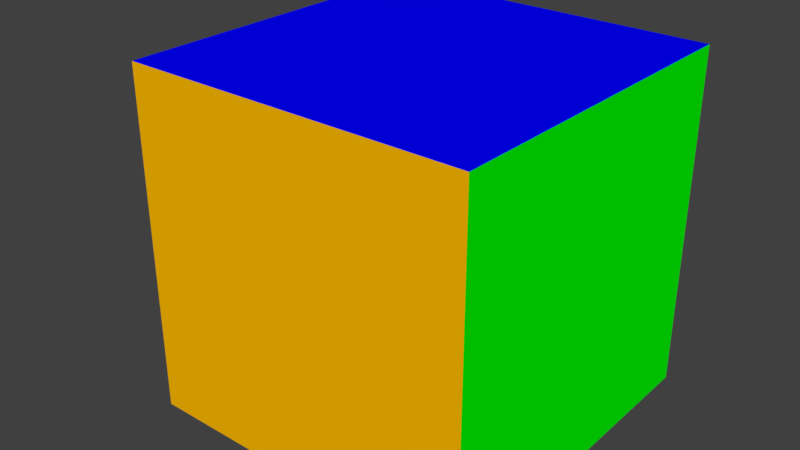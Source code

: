 # Source: box2-uv.lwo.blend  (saved by Blender 2.78.0; exported with 4.5.12 LTS)
import bpy
from mathutils import Matrix  # noqa: F401  (used for matrix-valued properties, if any)

bpy.ops.wm.read_factory_settings(use_empty=True)
scene = bpy.context.scene
scene.name = 'Scene'

# ---- collections
col_collection_1 = bpy.data.collections.new('Collection 1'); scene.collection.children.link(col_collection_1)

# ---- materials (node trees are filled in below, after node groups)
mat_back = bpy.data.materials.new('Back')
mat_back.alpha_threshold = 0.0
mat_back.use_transparent_shadow = False
mat_back.diffuse_color = (1.0, 0.502, 0.0, 1.0)
mat_back.roughness = 0.5
mat_back.specular_intensity = 0.0
mat_bottom = bpy.data.materials.new('Bottom')
mat_bottom.alpha_threshold = 0.0
mat_bottom.use_transparent_shadow = False
mat_bottom.diffuse_color = (0.251, 0.0, 0.0, 1.0)
mat_bottom.roughness = 0.5
mat_bottom.specular_intensity = 0.0
mat_front = bpy.data.materials.new('Front')
mat_front.alpha_threshold = 0.0
mat_front.use_transparent_shadow = False
mat_front.diffuse_color = (1.0, 1.0, 0.0, 1.0)
mat_front.roughness = 0.5
mat_front.specular_intensity = 0.0
mat_left = bpy.data.materials.new('Left')
mat_left.alpha_threshold = 0.0
mat_left.use_transparent_shadow = False
mat_left.diffuse_color = (1.0, 0.0, 0.0, 1.0)
mat_left.roughness = 0.5
mat_left.specular_intensity = 0.0
mat_right = bpy.data.materials.new('Right')
mat_right.alpha_threshold = 0.0
mat_right.use_transparent_shadow = False
mat_right.diffuse_color = (0.0, 1.0, 0.0, 1.0)
mat_right.roughness = 0.5
mat_right.specular_intensity = 0.0
mat_top = bpy.data.materials.new('Top')
mat_top.alpha_threshold = 0.0
mat_top.use_transparent_shadow = False
mat_top.diffuse_color = (0.0, 0.0, 1.0, 1.0)
mat_top.roughness = 0.5
mat_top.specular_intensity = 0.0
mat_default = bpy.data.materials.new('Default')
mat_default.alpha_threshold = 0.0
mat_default.use_transparent_shadow = False
mat_default.diffuse_color = (0.7843, 0.7843, 0.7843, 1.0)
mat_default.roughness = 0.5
mat_default.specular_intensity = 0.0

# ---- material node trees

# ---- world
world_world = bpy.data.worlds.new('World'); scene.world = world_world
world_world.color = (0.05088, 0.05088, 0.05088)
world_world.use_sun_shadow = False
world_world.sun_shadow_jitter_overblur = 0.0
world_world.cycles.sampling_method = 'MANUAL'

# ---- meshes
me_box2_uv = bpy.data.meshes.new('box2-uv')
me_box2_uv.from_pydata([(-0.5, -0.5, -0.5), (0.5, -0.5, -0.5), (0.5, 0.5, -0.5), (-0.5, 0.5, -0.5), (-0.5, -0.5, 0.5), (0.5, -0.5, 0.5), (0.5, 0.5, 0.5), (-0.5, 0.5, 0.5)], [], [(3, 2, 1, 0), (1, 5, 4, 0), (2, 6, 5, 1), (7, 6, 2, 3), (4, 7, 3, 0), (5, 6, 7, 4)])
me_box2_uv.polygons.foreach_set('material_index', [1, 0, 4, 2, 3, 5])
_uv = me_box2_uv.uv_layers.new(name='Texture')
_uv.uv.foreach_set('vector', [0.0, 1.0, 1.0, 1.0, 1.0, 0.0, 0.0, 0.0, 1.0, 0.0, 1.0, 0.0, 0.0, 0.0, 0.0, 0.0, 1.0, 1.0, 1.0, 1.0, 1.0, 0.0, 1.0, 0.0, 0.0, 1.0, 1.0, 1.0, 1.0, 1.0, 0.0, 1.0, 0.0, 0.0, 0.0, 1.0, 0.0, 1.0, 0.0, 0.0, 1.0, 0.0, 1.0, 1.0, 0.0, 1.0, 0.0, 0.0])
me_box2_uv.materials.append(mat_back)
me_box2_uv.materials.append(mat_bottom)
me_box2_uv.materials.append(mat_front)
me_box2_uv.materials.append(mat_left)
me_box2_uv.materials.append(mat_right)
me_box2_uv.materials.append(mat_top)
me_box2_uv.use_remesh_preserve_volume = False
me_box2_uv.use_remesh_preserve_attributes = False
me_box2_uv.use_mirror_vertex_groups = False
me_box2_uv.update()
me_layer_2 = bpy.data.meshes.new('Layer 2')
me_layer_2.from_pydata([(-0.17, -0.41, 0.13), (-0.17, -0.3988, 0.1973), (-0.1365, -0.3988, 0.195), (-0.1053, -0.3988, 0.1883), (-0.07849, -0.3988, 0.1776), (-0.05793, -0.3988, 0.1636), (-0.045, -0.3988, 0.1474), (-0.04059, -0.3988, 0.13), (-0.045, -0.3988, 0.1126), (-0.05793, -0.3988, 0.09635), (-0.07849, -0.3988, 0.08242), (-0.1053, -0.3988, 0.07172), (-0.1365, -0.3988, 0.065), (-0.17, -0.3988, 0.06271), (-0.2035, -0.3988, 0.065), (-0.2347, -0.3988, 0.07172), (-0.2615, -0.3988, 0.08242), (-0.2821, -0.3988, 0.09635), (-0.295, -0.3988, 0.1126), (-0.2994, -0.3988, 0.13), (-0.295, -0.3988, 0.1474), (-0.2821, -0.3988, 0.1636), (-0.2615, -0.3988, 0.1776), (-0.2347, -0.3988, 0.1883), (-0.2035, -0.3988, 0.195), (-0.17, -0.3658, 0.26), (-0.1053, -0.3658, 0.2556), (-0.045, -0.3658, 0.2426), (0.006777, -0.3658, 0.2219), (0.04651, -0.3658, 0.195), (0.07148, -0.3658, 0.1636), (0.08, -0.3658, 0.13), (0.07148, -0.3658, 0.09635), (0.04651, -0.3658, 0.065), (0.006777, -0.3658, 0.03808), (-0.045, -0.3658, 0.01742), (-0.1053, -0.3658, 0.00443), (-0.17, -0.3658, 0.0), (-0.2347, -0.3658, 0.00443), (-0.295, -0.3658, 0.01742), (-0.3468, -0.3658, 0.03808), (-0.3865, -0.3658, 0.065), (-0.4115, -0.3658, 0.09635), (-0.42, -0.3658, 0.13), (-0.4115, -0.3658, 0.1636), (-0.3865, -0.3658, 0.195), (-0.3468, -0.3658, 0.2219), (-0.295, -0.3658, 0.2426), (-0.2347, -0.3658, 0.2556), (-0.17, -0.3133, 0.3138), (-0.07849, -0.3133, 0.3076), (0.006777, -0.3133, 0.2892), (0.08, -0.3133, 0.26), (0.1362, -0.3133, 0.2219), (0.1715, -0.3133, 0.1776), (0.1836, -0.3133, 0.13), (0.1715, -0.3133, 0.08242), (0.1362, -0.3133, 0.03808), (0.08, -0.3133, 0.0), (0.006777, -0.3133, -0.02922), (-0.07849, -0.3133, -0.04758), (-0.17, -0.3133, -0.05385), (-0.2615, -0.3133, -0.04758), (-0.3468, -0.3133, -0.02922), (-0.42, -0.3133, 0.0), (-0.4762, -0.3133, 0.03808), (-0.5115, -0.3133, 0.08242), (-0.5236, -0.3133, 0.13), (-0.5115, -0.3133, 0.1776), (-0.4762, -0.3133, 0.2219), (-0.42, -0.3133, 0.26), (-0.3468, -0.3133, 0.2892), (-0.2615, -0.3133, 0.3076), (-0.17, -0.245, 0.3552), (-0.05793, -0.245, 0.3475), (0.04651, -0.245, 0.325), (0.1362, -0.245, 0.2892), (0.205, -0.245, 0.2426), (0.2483, -0.245, 0.1883), (0.263, -0.245, 0.13), (0.2483, -0.245, 0.07172), (0.205, -0.245, 0.01742), (0.1362, -0.245, -0.02922), (0.04651, -0.245, -0.065), (-0.05793, -0.245, -0.08749), (-0.17, -0.245, -0.09517), (-0.2821, -0.245, -0.08749), (-0.3865, -0.245, -0.065), (-0.4762, -0.245, -0.02922), (-0.545, -0.245, 0.01742), (-0.5883, -0.245, 0.07172), (-0.603, -0.245, 0.13), (-0.5883, -0.245, 0.1883), (-0.545, -0.245, 0.2426), (-0.4762, -0.245, 0.2892), (-0.3865, -0.245, 0.325), (-0.2821, -0.245, 0.3475), (-0.17, -0.1654, 0.3811), (-0.045, -0.1654, 0.3726), (0.07148, -0.1654, 0.3475), (0.1715, -0.1654, 0.3076), (0.2483, -0.1654, 0.2556), (0.2965, -0.1654, 0.195), (0.313, -0.1654, 0.13), (0.2965, -0.1654, 0.065), (0.2483, -0.1654, 0.00443), (0.1715, -0.1654, -0.04758), (0.07148, -0.1654, -0.08749), (-0.045, -0.1654, -0.1126), (-0.17, -0.1654, -0.1211), (-0.295, -0.1654, -0.1126), (-0.4115, -0.1654, -0.08749), (-0.5115, -0.1654, -0.04758), (-0.5883, -0.1654, 0.00443), (-0.6365, -0.1654, 0.065), (-0.653, -0.1654, 0.13), (-0.6365, -0.1654, 0.195), (-0.5883, -0.1654, 0.2556), (-0.5115, -0.1654, 0.3076), (-0.4115, -0.1654, 0.3475), (-0.295, -0.1654, 0.3726), (-0.17, -0.08, 0.39), (-0.04059, -0.08, 0.3811), (0.08, -0.08, 0.3552), (0.1836, -0.08, 0.3138), (0.263, -0.08, 0.26), (0.313, -0.08, 0.1973), (0.33, -0.08, 0.13), (0.313, -0.08, 0.06271), (0.263, -0.08, 0.0), (0.1836, -0.08, -0.05385), (0.08, -0.08, -0.09517), (-0.04059, -0.08, -0.1211), (-0.17, -0.08, -0.13), (-0.2994, -0.08, -0.1211), (-0.42, -0.08, -0.09517), (-0.5236, -0.08, -0.05385), (-0.603, -0.08, 0.0), (-0.653, -0.08, 0.06271), (-0.67, -0.08, 0.13), (-0.653, -0.08, 0.1973), (-0.603, -0.08, 0.26), (-0.5236, -0.08, 0.3138), (-0.42, -0.08, 0.3552), (-0.2994, -0.08, 0.3811), (-0.17, 0.00541, 0.3811), (-0.045, 0.00541, 0.3726), (0.07148, 0.00541, 0.3475), (0.1715, 0.00541, 0.3076), (0.2483, 0.00541, 0.2556), (0.2965, 0.00541, 0.195), (0.313, 0.00541, 0.13), (0.2965, 0.00541, 0.065), (0.2483, 0.00541, 0.00443), (0.1715, 0.00541, -0.04758), (0.07148, 0.00541, -0.08749), (-0.045, 0.00541, -0.1126), (-0.17, 0.00541, -0.1211), (-0.295, 0.00541, -0.1126), (-0.4115, 0.00541, -0.08749), (-0.5115, 0.00541, -0.04758), (-0.5883, 0.00541, 0.00443), (-0.6365, 0.00541, 0.065), (-0.653, 0.00541, 0.13), (-0.6365, 0.00541, 0.195), (-0.5883, 0.00541, 0.2556), (-0.5115, 0.00541, 0.3076), (-0.4115, 0.00541, 0.3475), (-0.295, 0.00541, 0.3726), (-0.17, 0.085, 0.3552), (-0.05793, 0.085, 0.3475), (0.04651, 0.085, 0.325), (0.1362, 0.085, 0.2892), (0.205, 0.085, 0.2426), (0.2483, 0.085, 0.1883), (0.263, 0.085, 0.13), (0.2483, 0.085, 0.07172), (0.205, 0.085, 0.01742), (0.1362, 0.085, -0.02922), (0.04651, 0.085, -0.065), (-0.05793, 0.085, -0.08749), (-0.17, 0.085, -0.09517), (-0.2821, 0.085, -0.08749), (-0.3865, 0.085, -0.065), (-0.4762, 0.085, -0.02922), (-0.545, 0.085, 0.01742), (-0.5883, 0.085, 0.07172), (-0.603, 0.085, 0.13), (-0.5883, 0.085, 0.1883), (-0.545, 0.085, 0.2426), (-0.4762, 0.085, 0.2892), (-0.3865, 0.085, 0.325), (-0.2821, 0.085, 0.3475), (-0.17, 0.1533, 0.3138), (-0.07849, 0.1533, 0.3076), (0.006777, 0.1533, 0.2892), (0.08, 0.1533, 0.26), (0.1362, 0.1533, 0.2219), (0.1715, 0.1533, 0.1776), (0.1836, 0.1533, 0.13), (0.1715, 0.1533, 0.08242), (0.1362, 0.1533, 0.03808), (0.08, 0.1533, 0.0), (0.006777, 0.1533, -0.02922), (-0.07849, 0.1533, -0.04758), (-0.17, 0.1533, -0.05385), (-0.2615, 0.1533, -0.04758), (-0.3468, 0.1533, -0.02922), (-0.42, 0.1533, 0.0), (-0.4762, 0.1533, 0.03808), (-0.5115, 0.1533, 0.08242), (-0.5236, 0.1533, 0.13), (-0.5115, 0.1533, 0.1776), (-0.4762, 0.1533, 0.2219), (-0.42, 0.1533, 0.26), (-0.3468, 0.1533, 0.2892), (-0.2615, 0.1533, 0.3076), (-0.17, 0.2058, 0.26), (-0.1053, 0.2058, 0.2556), (-0.045, 0.2058, 0.2426), (0.006777, 0.2058, 0.2219), (0.04651, 0.2058, 0.195), (0.07148, 0.2058, 0.1636), (0.08, 0.2058, 0.13), (0.07148, 0.2058, 0.09635), (0.04651, 0.2058, 0.065), (0.006777, 0.2058, 0.03808), (-0.045, 0.2058, 0.01742), (-0.1053, 0.2058, 0.00443), (-0.17, 0.2058, -1.55e-08), (-0.2347, 0.2058, 0.00443), (-0.295, 0.2058, 0.01742), (-0.3468, 0.2058, 0.03808), (-0.3865, 0.2058, 0.065), (-0.4115, 0.2058, 0.09635), (-0.42, 0.2058, 0.13), (-0.4115, 0.2058, 0.1636), (-0.3865, 0.2058, 0.195), (-0.3468, 0.2058, 0.2219), (-0.295, 0.2058, 0.2426), (-0.2347, 0.2058, 0.2556), (-0.17, 0.2388, 0.1973), (-0.1365, 0.2388, 0.195), (-0.1053, 0.2388, 0.1883), (-0.07849, 0.2388, 0.1776), (-0.05793, 0.2388, 0.1636), (-0.045, 0.2388, 0.1474), (-0.04059, 0.2388, 0.13), (-0.045, 0.2388, 0.1126), (-0.05793, 0.2388, 0.09635), (-0.07849, 0.2388, 0.08242), (-0.1053, 0.2388, 0.07172), (-0.1365, 0.2388, 0.065), (-0.17, 0.2388, 0.06271), (-0.2035, 0.2388, 0.065), (-0.2347, 0.2388, 0.07172), (-0.2615, 0.2388, 0.08242), (-0.2821, 0.2388, 0.09635), (-0.295, 0.2388, 0.1126), (-0.2994, 0.2388, 0.13), (-0.295, 0.2388, 0.1474), (-0.2821, 0.2388, 0.1636), (-0.2615, 0.2388, 0.1776), (-0.2347, 0.2388, 0.1883), (-0.2035, 0.2388, 0.195), (-0.17, 0.25, 0.13), (-0.17, -0.41, 0.13), (-0.17, -0.3988, 0.1973), (-0.1365, -0.3988, 0.195), (-0.1053, -0.3988, 0.1883), (-0.07849, -0.3988, 0.1776), (-0.05793, -0.3988, 0.1636), (-0.045, -0.3988, 0.1474), (-0.04059, -0.3988, 0.13), (-0.045, -0.3988, 0.1126), (-0.05793, -0.3988, 0.09635), (-0.07849, -0.3988, 0.08242), (-0.1053, -0.3988, 0.07172), (-0.1365, -0.3988, 0.065), (-0.17, -0.3988, 0.06271), (-0.2035, -0.3988, 0.065), (-0.2347, -0.3988, 0.07172), (-0.2615, -0.3988, 0.08242), (-0.2821, -0.3988, 0.09635), (-0.295, -0.3988, 0.1126), (-0.2994, -0.3988, 0.13), (-0.295, -0.3988, 0.1474), (-0.2821, -0.3988, 0.1636), (-0.2615, -0.3988, 0.1776), (-0.2347, -0.3988, 0.1883), (-0.2035, -0.3988, 0.195), (-0.17, -0.3658, 0.26), (-0.1053, -0.3658, 0.2556), (-0.045, -0.3658, 0.2426), (0.006777, -0.3658, 0.2219), (0.04651, -0.3658, 0.195), (0.07148, -0.3658, 0.1636), (0.08, -0.3658, 0.13), (0.07148, -0.3658, 0.09635), (0.04651, -0.3658, 0.065), (0.006777, -0.3658, 0.03808), (-0.045, -0.3658, 0.01742), (-0.1053, -0.3658, 0.00443), (-0.17, -0.3658, 0.0), (-0.2347, -0.3658, 0.00443), (-0.295, -0.3658, 0.01742), (-0.3468, -0.3658, 0.03808), (-0.3865, -0.3658, 0.065), (-0.4115, -0.3658, 0.09635), (-0.42, -0.3658, 0.13), (-0.4115, -0.3658, 0.1636), (-0.3865, -0.3658, 0.195), (-0.3468, -0.3658, 0.2219), (-0.295, -0.3658, 0.2426), (-0.2347, -0.3658, 0.2556), (-0.17, -0.3133, 0.3138), (-0.07849, -0.3133, 0.3076), (0.006777, -0.3133, 0.2892), (0.08, -0.3133, 0.26), (0.1362, -0.3133, 0.2219), (0.1715, -0.3133, 0.1776), (0.1836, -0.3133, 0.13), (0.1715, -0.3133, 0.08242), (0.1362, -0.3133, 0.03808), (0.08, -0.3133, 0.0), (0.006777, -0.3133, -0.02922), (-0.07849, -0.3133, -0.04758), (-0.17, -0.3133, -0.05385), (-0.2615, -0.3133, -0.04758), (-0.3468, -0.3133, -0.02922), (-0.42, -0.3133, 0.0), (-0.4762, -0.3133, 0.03808), (-0.5115, -0.3133, 0.08242), (-0.5236, -0.3133, 0.13), (-0.5115, -0.3133, 0.1776), (-0.4762, -0.3133, 0.2219), (-0.42, -0.3133, 0.26), (-0.3468, -0.3133, 0.2892), (-0.2615, -0.3133, 0.3076), (-0.17, -0.245, 0.3552), (-0.05793, -0.245, 0.3475), (0.04651, -0.245, 0.325), (0.1362, -0.245, 0.2892), (0.205, -0.245, 0.2426), (0.2483, -0.245, 0.1883), (0.263, -0.245, 0.13), (0.2483, -0.245, 0.07172), (0.205, -0.245, 0.01742), (0.1362, -0.245, -0.02922), (0.04651, -0.245, -0.065), (-0.05793, -0.245, -0.08749), (-0.17, -0.245, -0.09517), (-0.2821, -0.245, -0.08749), (-0.3865, -0.245, -0.065), (-0.4762, -0.245, -0.02922), (-0.545, -0.245, 0.01742), (-0.5883, -0.245, 0.07172), (-0.603, -0.245, 0.13), (-0.5883, -0.245, 0.1883), (-0.545, -0.245, 0.2426), (-0.4762, -0.245, 0.2892), (-0.3865, -0.245, 0.325), (-0.2821, -0.245, 0.3475), (-0.17, -0.1654, 0.3811), (-0.045, -0.1654, 0.3726), (0.07148, -0.1654, 0.3475), (0.1715, -0.1654, 0.3076), (0.2483, -0.1654, 0.2556), (0.2965, -0.1654, 0.195), (0.313, -0.1654, 0.13), (0.2965, -0.1654, 0.065), (0.2483, -0.1654, 0.00443), (0.1715, -0.1654, -0.04758), (0.07148, -0.1654, -0.08749), (-0.045, -0.1654, -0.1126), (-0.17, -0.1654, -0.1211), (-0.295, -0.1654, -0.1126), (-0.4115, -0.1654, -0.08749), (-0.5115, -0.1654, -0.04758), (-0.5883, -0.1654, 0.00443), (-0.6365, -0.1654, 0.065), (-0.653, -0.1654, 0.13), (-0.6365, -0.1654, 0.195), (-0.5883, -0.1654, 0.2556), (-0.5115, -0.1654, 0.3076), (-0.4115, -0.1654, 0.3475), (-0.295, -0.1654, 0.3726), (-0.17, -0.08, 0.39), (-0.04059, -0.08, 0.3811), (0.08, -0.08, 0.3552), (0.1836, -0.08, 0.3138), (0.263, -0.08, 0.26), (0.313, -0.08, 0.1973), (0.33, -0.08, 0.13), (0.313, -0.08, 0.06271), (0.263, -0.08, 0.0), (0.1836, -0.08, -0.05385), (0.08, -0.08, -0.09517), (-0.04059, -0.08, -0.1211), (-0.17, -0.08, -0.13), (-0.2994, -0.08, -0.1211), (-0.42, -0.08, -0.09517), (-0.5236, -0.08, -0.05385), (-0.603, -0.08, 0.0), (-0.653, -0.08, 0.06271), (-0.67, -0.08, 0.13), (-0.653, -0.08, 0.1973), (-0.603, -0.08, 0.26), (-0.5236, -0.08, 0.3138), (-0.42, -0.08, 0.3552), (-0.2994, -0.08, 0.3811), (-0.17, 0.00541, 0.3811), (-0.045, 0.00541, 0.3726), (0.07148, 0.00541, 0.3475), (0.1715, 0.00541, 0.3076), (0.2483, 0.00541, 0.2556), (0.2965, 0.00541, 0.195), (0.313, 0.00541, 0.13), (0.2965, 0.00541, 0.065), (0.2483, 0.00541, 0.00443), (0.1715, 0.00541, -0.04758), (0.07148, 0.00541, -0.08749), (-0.045, 0.00541, -0.1126), (-0.17, 0.00541, -0.1211), (-0.295, 0.00541, -0.1126), (-0.4115, 0.00541, -0.08749), (-0.5115, 0.00541, -0.04758), (-0.5883, 0.00541, 0.00443), (-0.6365, 0.00541, 0.065), (-0.653, 0.00541, 0.13), (-0.6365, 0.00541, 0.195), (-0.5883, 0.00541, 0.2556), (-0.5115, 0.00541, 0.3076), (-0.4115, 0.00541, 0.3475), (-0.295, 0.00541, 0.3726), (-0.17, 0.085, 0.3552), (-0.05793, 0.085, 0.3475), (0.04651, 0.085, 0.325), (0.1362, 0.085, 0.2892), (0.205, 0.085, 0.2426), (0.2483, 0.085, 0.1883), (0.263, 0.085, 0.13), (0.2483, 0.085, 0.07172), (0.205, 0.085, 0.01742), (0.1362, 0.085, -0.02922), (0.04651, 0.085, -0.065), (-0.05793, 0.085, -0.08749), (-0.17, 0.085, -0.09517), (-0.2821, 0.085, -0.08749), (-0.3865, 0.085, -0.065), (-0.4762, 0.085, -0.02922), (-0.545, 0.085, 0.01742), (-0.5883, 0.085, 0.07172), (-0.603, 0.085, 0.13), (-0.5883, 0.085, 0.1883), (-0.545, 0.085, 0.2426), (-0.4762, 0.085, 0.2892), (-0.3865, 0.085, 0.325), (-0.2821, 0.085, 0.3475), (-0.17, 0.1533, 0.3138), (-0.07849, 0.1533, 0.3076), (0.006777, 0.1533, 0.2892), (0.08, 0.1533, 0.26), (0.1362, 0.1533, 0.2219), (0.1715, 0.1533, 0.1776), (0.1836, 0.1533, 0.13), (0.1715, 0.1533, 0.08242), (0.1362, 0.1533, 0.03808), (0.08, 0.1533, 0.0), (0.006777, 0.1533, -0.02922), (-0.07849, 0.1533, -0.04758), (-0.17, 0.1533, -0.05385), (-0.2615, 0.1533, -0.04758), (-0.3468, 0.1533, -0.02922), (-0.42, 0.1533, 0.0), (-0.4762, 0.1533, 0.03808), (-0.5115, 0.1533, 0.08242), (-0.5236, 0.1533, 0.13), (-0.5115, 0.1533, 0.1776), (-0.4762, 0.1533, 0.2219), (-0.42, 0.1533, 0.26), (-0.3468, 0.1533, 0.2892), (-0.2615, 0.1533, 0.3076), (-0.17, 0.2058, 0.26), (-0.1053, 0.2058, 0.2556), (-0.045, 0.2058, 0.2426), (0.006777, 0.2058, 0.2219), (0.04651, 0.2058, 0.195), (0.07148, 0.2058, 0.1636), (0.08, 0.2058, 0.13), (0.07148, 0.2058, 0.09635), (0.04651, 0.2058, 0.065), (0.006777, 0.2058, 0.03808), (-0.045, 0.2058, 0.01742), (-0.1053, 0.2058, 0.00443), (-0.17, 0.2058, -1.55e-08), (-0.2347, 0.2058, 0.00443), (-0.295, 0.2058, 0.01742), (-0.3468, 0.2058, 0.03808), (-0.3865, 0.2058, 0.065), (-0.4115, 0.2058, 0.09635), (-0.42, 0.2058, 0.13), (-0.4115, 0.2058, 0.1636), (-0.3865, 0.2058, 0.195), (-0.3468, 0.2058, 0.2219), (-0.295, 0.2058, 0.2426), (-0.2347, 0.2058, 0.2556), (-0.17, 0.2388, 0.1973), (-0.1365, 0.2388, 0.195), (-0.1053, 0.2388, 0.1883), (-0.07849, 0.2388, 0.1776), (-0.05793, 0.2388, 0.1636), (-0.045, 0.2388, 0.1474), (-0.04059, 0.2388, 0.13), (-0.045, 0.2388, 0.1126), (-0.05793, 0.2388, 0.09635), (-0.07849, 0.2388, 0.08242), (-0.1053, 0.2388, 0.07172), (-0.1365, 0.2388, 0.065), (-0.17, 0.2388, 0.06271), (-0.2035, 0.2388, 0.065), (-0.2347, 0.2388, 0.07172), (-0.2615, 0.2388, 0.08242), (-0.2821, 0.2388, 0.09635), (-0.295, 0.2388, 0.1126), (-0.2994, 0.2388, 0.13), (-0.295, 0.2388, 0.1474), (-0.2821, 0.2388, 0.1636), (-0.2615, 0.2388, 0.1776), (-0.2347, 0.2388, 0.1883), (-0.2035, 0.2388, 0.195), (-0.17, 0.25, 0.13), (-0.17, -0.41, 0.13), (-0.17, -0.3988, 0.1973), (-0.1365, -0.3988, 0.195), (-0.1053, -0.3988, 0.1883), (-0.07849, -0.3988, 0.1776), (-0.05793, -0.3988, 0.1636), (-0.045, -0.3988, 0.1474), (-0.04059, -0.3988, 0.13), (-0.045, -0.3988, 0.1126), (-0.05793, -0.3988, 0.09635), (-0.07849, -0.3988, 0.08242), (-0.1053, -0.3988, 0.07172), (-0.1365, -0.3988, 0.065), (-0.17, -0.3988, 0.06271), (-0.2035, -0.3988, 0.065), (-0.2347, -0.3988, 0.07172), (-0.2615, -0.3988, 0.08242), (-0.2821, -0.3988, 0.09635), (-0.295, -0.3988, 0.1126), (-0.2994, -0.3988, 0.13), (-0.295, -0.3988, 0.1474), (-0.2821, -0.3988, 0.1636), (-0.2615, -0.3988, 0.1776), (-0.2347, -0.3988, 0.1883), (-0.2035, -0.3988, 0.195), (-0.17, -0.3658, 0.26), (-0.1053, -0.3658, 0.2556), (-0.045, -0.3658, 0.2426), (0.006777, -0.3658, 0.2219), (0.04651, -0.3658, 0.195), (0.07148, -0.3658, 0.1636), (0.08, -0.3658, 0.13), (0.07148, -0.3658, 0.09635), (0.04651, -0.3658, 0.065), (0.006777, -0.3658, 0.03808), (-0.045, -0.3658, 0.01742), (-0.1053, -0.3658, 0.00443), (-0.17, -0.3658, 0.0), (-0.2347, -0.3658, 0.00443), (-0.295, -0.3658, 0.01742), (-0.3468, -0.3658, 0.03808), (-0.3865, -0.3658, 0.065), (-0.4115, -0.3658, 0.09635), (-0.42, -0.3658, 0.13), (-0.4115, -0.3658, 0.1636), (-0.3865, -0.3658, 0.195), (-0.3468, -0.3658, 0.2219), (-0.295, -0.3658, 0.2426), (-0.2347, -0.3658, 0.2556), (-0.17, -0.3133, 0.3138), (-0.07849, -0.3133, 0.3076), (0.006777, -0.3133, 0.2892), (0.08, -0.3133, 0.26), (0.1362, -0.3133, 0.2219), (0.1715, -0.3133, 0.1776), (0.1836, -0.3133, 0.13), (0.1715, -0.3133, 0.08242), (0.1362, -0.3133, 0.03808), (0.08, -0.3133, 0.0), (0.006777, -0.3133, -0.02922), (-0.07849, -0.3133, -0.04758), (-0.17, -0.3133, -0.05385), (-0.2615, -0.3133, -0.04758), (-0.3468, -0.3133, -0.02922), (-0.42, -0.3133, 0.0), (-0.4762, -0.3133, 0.03808), (-0.5115, -0.3133, 0.08242), (-0.5236, -0.3133, 0.13), (-0.5115, -0.3133, 0.1776), (-0.4762, -0.3133, 0.2219), (-0.42, -0.3133, 0.26), (-0.3468, -0.3133, 0.2892), (-0.2615, -0.3133, 0.3076), (-0.17, -0.245, 0.3552), (-0.05793, -0.245, 0.3475), (0.04651, -0.245, 0.325), (0.1362, -0.245, 0.2892), (0.205, -0.245, 0.2426), (0.2483, -0.245, 0.1883), (0.263, -0.245, 0.13), (0.2483, -0.245, 0.07172), (0.205, -0.245, 0.01742), (0.1362, -0.245, -0.02922), (0.04651, -0.245, -0.065), (-0.05793, -0.245, -0.08749), (-0.17, -0.245, -0.09517), (-0.2821, -0.245, -0.08749), (-0.3865, -0.245, -0.065), (-0.4762, -0.245, -0.02922), (-0.545, -0.245, 0.01742), (-0.5883, -0.245, 0.07172), (-0.603, -0.245, 0.13), (-0.5883, -0.245, 0.1883), (-0.545, -0.245, 0.2426), (-0.4762, -0.245, 0.2892), (-0.3865, -0.245, 0.325), (-0.2821, -0.245, 0.3475), (-0.17, -0.1654, 0.3811), (-0.045, -0.1654, 0.3726), (0.07148, -0.1654, 0.3475), (0.1715, -0.1654, 0.3076), (0.2483, -0.1654, 0.2556), (0.2965, -0.1654, 0.195), (0.313, -0.1654, 0.13), (0.2965, -0.1654, 0.065), (0.2483, -0.1654, 0.00443), (0.1715, -0.1654, -0.04758), (0.07148, -0.1654, -0.08749), (-0.045, -0.1654, -0.1126), (-0.17, -0.1654, -0.1211), (-0.295, -0.1654, -0.1126), (-0.4115, -0.1654, -0.08749), (-0.5115, -0.1654, -0.04758), (-0.5883, -0.1654, 0.00443), (-0.6365, -0.1654, 0.065), (-0.653, -0.1654, 0.13), (-0.6365, -0.1654, 0.195), (-0.5883, -0.1654, 0.2556), (-0.5115, -0.1654, 0.3076), (-0.4115, -0.1654, 0.3475), (-0.295, -0.1654, 0.3726), (-0.17, -0.08, 0.39), (-0.04059, -0.08, 0.3811), (0.08, -0.08, 0.3552), (0.1836, -0.08, 0.3138), (0.263, -0.08, 0.26), (0.313, -0.08, 0.1973), (0.33, -0.08, 0.13), (0.313, -0.08, 0.06271), (0.263, -0.08, 0.0), (0.1836, -0.08, -0.05385), (0.08, -0.08, -0.09517), (-0.04059, -0.08, -0.1211), (-0.17, -0.08, -0.13), (-0.2994, -0.08, -0.1211), (-0.42, -0.08, -0.09517), (-0.5236, -0.08, -0.05385), (-0.603, -0.08, 0.0), (-0.653, -0.08, 0.06271), (-0.67, -0.08, 0.13), (-0.653, -0.08, 0.1973), (-0.603, -0.08, 0.26), (-0.5236, -0.08, 0.3138), (-0.42, -0.08, 0.3552), (-0.2994, -0.08, 0.3811), (-0.17, 0.00541, 0.3811), (-0.045, 0.00541, 0.3726), (0.07148, 0.00541, 0.3475), (0.1715, 0.00541, 0.3076), (0.2483, 0.00541, 0.2556), (0.2965, 0.00541, 0.195), (0.313, 0.00541, 0.13), (0.2965, 0.00541, 0.065), (0.2483, 0.00541, 0.00443), (0.1715, 0.00541, -0.04758), (0.07148, 0.00541, -0.08749), (-0.045, 0.00541, -0.1126), (-0.17, 0.00541, -0.1211), (-0.295, 0.00541, -0.1126), (-0.4115, 0.00541, -0.08749), (-0.5115, 0.00541, -0.04758), (-0.5883, 0.00541, 0.00443), (-0.6365, 0.00541, 0.065), (-0.653, 0.00541, 0.13), (-0.6365, 0.00541, 0.195), (-0.5883, 0.00541, 0.2556), (-0.5115, 0.00541, 0.3076), (-0.4115, 0.00541, 0.3475), (-0.295, 0.00541, 0.3726), (-0.17, 0.085, 0.3552), (-0.05793, 0.085, 0.3475), (0.04651, 0.085, 0.325), (0.1362, 0.085, 0.2892), (0.205, 0.085, 0.2426), (0.2483, 0.085, 0.1883), (0.263, 0.085, 0.13), (0.2483, 0.085, 0.07172), (0.205, 0.085, 0.01742), (0.1362, 0.085, -0.02922), (0.04651, 0.085, -0.065), (-0.05793, 0.085, -0.08749), (-0.17, 0.085, -0.09517), (-0.2821, 0.085, -0.08749), (-0.3865, 0.085, -0.065), (-0.4762, 0.085, -0.02922), (-0.545, 0.085, 0.01742), (-0.5883, 0.085, 0.07172), (-0.603, 0.085, 0.13), (-0.5883, 0.085, 0.1883), (-0.545, 0.085, 0.2426), (-0.4762, 0.085, 0.2892), (-0.3865, 0.085, 0.325), (-0.2821, 0.085, 0.3475), (-0.17, 0.1533, 0.3138), (-0.07849, 0.1533, 0.3076), (0.006777, 0.1533, 0.2892), (0.08, 0.1533, 0.26), (0.1362, 0.1533, 0.2219), (0.1715, 0.1533, 0.1776), (0.1836, 0.1533, 0.13), (0.1715, 0.1533, 0.08242), (0.1362, 0.1533, 0.03808), (0.08, 0.1533, 0.0), (0.006777, 0.1533, -0.02922), (-0.07849, 0.1533, -0.04758), (-0.17, 0.1533, -0.05385), (-0.2615, 0.1533, -0.04758), (-0.3468, 0.1533, -0.02922), (-0.42, 0.1533, 0.0), (-0.4762, 0.1533, 0.03808), (-0.5115, 0.1533, 0.08242), (-0.5236, 0.1533, 0.13), (-0.5115, 0.1533, 0.1776), (-0.4762, 0.1533, 0.2219), (-0.42, 0.1533, 0.26), (-0.3468, 0.1533, 0.2892), (-0.2615, 0.1533, 0.3076), (-0.17, 0.2058, 0.26), (-0.1053, 0.2058, 0.2556), (-0.045, 0.2058, 0.2426), (0.006777, 0.2058, 0.2219), (0.04651, 0.2058, 0.195), (0.07148, 0.2058, 0.1636), (0.08, 0.2058, 0.13), (0.07148, 0.2058, 0.09635), (0.04651, 0.2058, 0.065), (0.006777, 0.2058, 0.03808), (-0.045, 0.2058, 0.01742), (-0.1053, 0.2058, 0.00443), (-0.17, 0.2058, -1.55e-08), (-0.2347, 0.2058, 0.00443), (-0.295, 0.2058, 0.01742), (-0.3468, 0.2058, 0.03808), (-0.3865, 0.2058, 0.065), (-0.4115, 0.2058, 0.09635), (-0.42, 0.2058, 0.13), (-0.4115, 0.2058, 0.1636), (-0.3865, 0.2058, 0.195), (-0.3468, 0.2058, 0.2219), (-0.295, 0.2058, 0.2426), (-0.2347, 0.2058, 0.2556), (-0.17, 0.2388, 0.1973), (-0.1365, 0.2388, 0.195), (-0.1053, 0.2388, 0.1883), (-0.07849, 0.2388, 0.1776), (-0.05793, 0.2388, 0.1636), (-0.045, 0.2388, 0.1474), (-0.04059, 0.2388, 0.13), (-0.045, 0.2388, 0.1126), (-0.05793, 0.2388, 0.09635), (-0.07849, 0.2388, 0.08242), (-0.1053, 0.2388, 0.07172), (-0.1365, 0.2388, 0.065), (-0.17, 0.2388, 0.06271), (-0.2035, 0.2388, 0.065), (-0.2347, 0.2388, 0.07172), (-0.2615, 0.2388, 0.08242), (-0.2821, 0.2388, 0.09635), (-0.295, 0.2388, 0.1126), (-0.2994, 0.2388, 0.13), (-0.295, 0.2388, 0.1474), (-0.2821, 0.2388, 0.1636), (-0.2615, 0.2388, 0.1776), (-0.2347, 0.2388, 0.1883), (-0.2035, 0.2388, 0.195), (-0.17, 0.25, 0.13)], [], [(2, 1, 0), (3, 2, 0), (4, 3, 0), (5, 4, 0), (6, 5, 0), (7, 6, 0), (7, 0, 8), (8, 0, 9), (9, 0, 10), (10, 0, 11), (11, 0, 12), (12, 0, 13), (0, 14, 13), (0, 15, 14), (0, 16, 15), (0, 17, 16), (0, 18, 17), (0, 19, 18), (20, 19, 0), (21, 20, 0), (22, 21, 0), (23, 22, 0), (24, 23, 0), (1, 24, 0), (26, 25, 1, 2), (27, 26, 2, 3), (28, 27, 3, 4), (29, 28, 4, 5), (30, 29, 5, 6), (31, 30, 6, 7), (31, 7, 8, 32), (32, 8, 9, 33), (33, 9, 10, 34), (34, 10, 11, 35), (35, 11, 12, 36), (36, 12, 13, 37), (13, 14, 38, 37), (14, 15, 39, 38), (15, 16, 40, 39), (16, 17, 41, 40), (17, 18, 42, 41), (18, 19, 43, 42), (20, 44, 43, 19), (21, 45, 44, 20), (22, 46, 45, 21), (23, 47, 46, 22), (24, 48, 47, 23), (1, 25, 48, 24), (50, 49, 25, 26), (51, 50, 26, 27), (52, 51, 27, 28), (53, 52, 28, 29), (54, 53, 29, 30), (55, 54, 30, 31), (55, 31, 32, 56), (56, 32, 33, 57), (57, 33, 34, 58), (58, 34, 35, 59), (59, 35, 36, 60), (60, 36, 37, 61), (37, 38, 62, 61), (38, 39, 63, 62), (39, 40, 64, 63), (40, 41, 65, 64), (41, 42, 66, 65), (42, 43, 67, 66), (44, 68, 67, 43), (45, 69, 68, 44), (46, 70, 69, 45), (47, 71, 70, 46), (48, 72, 71, 47), (25, 49, 72, 48), (74, 73, 49, 50), (75, 74, 50, 51), (76, 75, 51, 52), (77, 76, 52, 53), (78, 77, 53, 54), (79, 78, 54, 55), (79, 55, 56, 80), (80, 56, 57, 81), (81, 57, 58, 82), (82, 58, 59, 83), (83, 59, 60, 84), (84, 60, 61, 85), (61, 62, 86, 85), (62, 63, 87, 86), (63, 64, 88, 87), (64, 65, 89, 88), (65, 66, 90, 89), (66, 67, 91, 90), (68, 92, 91, 67), (69, 93, 92, 68), (70, 94, 93, 69), (71, 95, 94, 70), (72, 96, 95, 71), (49, 73, 96, 72), (98, 97, 73, 74), (99, 98, 74, 75), (100, 99, 75, 76), (101, 100, 76, 77), (102, 101, 77, 78), (103, 102, 78, 79), (103, 79, 80, 104), (104, 80, 81, 105), (105, 81, 82, 106), (106, 82, 83, 107), (107, 83, 84, 108), (108, 84, 85, 109), (85, 86, 110, 109), (86, 87, 111, 110), (87, 88, 112, 111), (88, 89, 113, 112), (89, 90, 114, 113), (90, 91, 115, 114), (92, 116, 115, 91), (93, 117, 116, 92), (94, 118, 117, 93), (95, 119, 118, 94), (96, 120, 119, 95), (73, 97, 120, 96), (122, 121, 97, 98), (123, 122, 98, 99), (124, 123, 99, 100), (125, 124, 100, 101), (126, 125, 101, 102), (127, 126, 102, 103), (127, 103, 104, 128), (128, 104, 105, 129), (129, 105, 106, 130), (130, 106, 107, 131), (131, 107, 108, 132), (132, 108, 109, 133), (109, 110, 134, 133), (110, 111, 135, 134), (111, 112, 136, 135), (112, 113, 137, 136), (113, 114, 138, 137), (114, 115, 139, 138), (116, 140, 139, 115), (117, 141, 140, 116), (118, 142, 141, 117), (119, 143, 142, 118), (120, 144, 143, 119), (97, 121, 144, 120), (145, 121, 122, 146), (146, 122, 123, 147), (147, 123, 124, 148), (148, 124, 125, 149), (149, 125, 126, 150), (151, 150, 126, 127), (152, 151, 127, 128), (153, 152, 128, 129), (154, 153, 129, 130), (155, 154, 130, 131), (156, 155, 131, 132), (157, 156, 132, 133), (134, 158, 157, 133), (135, 159, 158, 134), (136, 160, 159, 135), (137, 161, 160, 136), (138, 162, 161, 137), (139, 163, 162, 138), (140, 164, 163, 139), (140, 141, 165, 164), (141, 142, 166, 165), (142, 143, 167, 166), (143, 144, 168, 167), (144, 121, 145, 168), (169, 145, 146, 170), (170, 146, 147, 171), (171, 147, 148, 172), (172, 148, 149, 173), (173, 149, 150, 174), (175, 174, 150, 151), (176, 175, 151, 152), (177, 176, 152, 153), (178, 177, 153, 154), (179, 178, 154, 155), (180, 179, 155, 156), (181, 180, 156, 157), (158, 182, 181, 157), (159, 183, 182, 158), (160, 184, 183, 159), (161, 185, 184, 160), (162, 186, 185, 161), (163, 187, 186, 162), (164, 188, 187, 163), (164, 165, 189, 188), (165, 166, 190, 189), (166, 167, 191, 190), (167, 168, 192, 191), (168, 145, 169, 192), (193, 169, 170, 194), (194, 170, 171, 195), (195, 171, 172, 196), (196, 172, 173, 197), (197, 173, 174, 198), (199, 198, 174, 175), (200, 199, 175, 176), (201, 200, 176, 177), (202, 201, 177, 178), (203, 202, 178, 179), (204, 203, 179, 180), (205, 204, 180, 181), (182, 206, 205, 181), (183, 207, 206, 182), (184, 208, 207, 183), (185, 209, 208, 184), (186, 210, 209, 185), (187, 211, 210, 186), (188, 212, 211, 187), (188, 189, 213, 212), (189, 190, 214, 213), (190, 191, 215, 214), (191, 192, 216, 215), (192, 169, 193, 216), (217, 193, 194, 218), (218, 194, 195, 219), (219, 195, 196, 220), (220, 196, 197, 221), (221, 197, 198, 222), (223, 222, 198, 199), (224, 223, 199, 200), (225, 224, 200, 201), (226, 225, 201, 202), (227, 226, 202, 203), (228, 227, 203, 204), (229, 228, 204, 205), (206, 230, 229, 205), (207, 231, 230, 206), (208, 232, 231, 207), (209, 233, 232, 208), (210, 234, 233, 209), (211, 235, 234, 210), (212, 236, 235, 211), (212, 213, 237, 236), (213, 214, 238, 237), (214, 215, 239, 238), (215, 216, 240, 239), (216, 193, 217, 240), (241, 217, 218, 242), (242, 218, 219, 243), (243, 219, 220, 244), (244, 220, 221, 245), (245, 221, 222, 246), (247, 246, 222, 223), (248, 247, 223, 224), (249, 248, 224, 225), (250, 249, 225, 226), (251, 250, 226, 227), (252, 251, 227, 228), (253, 252, 228, 229), (230, 254, 253, 229), (231, 255, 254, 230), (232, 256, 255, 231), (233, 257, 256, 232), (234, 258, 257, 233), (235, 259, 258, 234), (236, 260, 259, 235), (236, 237, 261, 260), (237, 238, 262, 261), (238, 239, 263, 262), (239, 240, 264, 263), (240, 217, 241, 264), (241, 242, 265), (242, 243, 265), (243, 244, 265), (244, 245, 265), (245, 246, 265), (246, 247, 265), (265, 247, 248), (265, 248, 249), (265, 249, 250), (265, 250, 251), (265, 251, 252), (265, 252, 253), (254, 265, 253), (255, 265, 254), (256, 265, 255), (257, 265, 256), (258, 265, 257), (259, 265, 258), (259, 260, 265), (260, 261, 265), (261, 262, 265), (262, 263, 265), (263, 264, 265), (264, 241, 265), (268, 267, 266), (269, 268, 266), (270, 269, 266), (271, 270, 266), (272, 271, 266), (273, 272, 266), (273, 266, 274), (274, 266, 275), (275, 266, 276), (276, 266, 277), (277, 266, 278), (278, 266, 279), (266, 280, 279), (266, 281, 280), (266, 282, 281), (266, 283, 282), (266, 284, 283), (266, 285, 284), (286, 285, 266), (287, 286, 266), (288, 287, 266), (289, 288, 266), (290, 289, 266), (267, 290, 266), (292, 291, 267, 268), (293, 292, 268, 269), (294, 293, 269, 270), (295, 294, 270, 271), (296, 295, 271, 272), (297, 296, 272, 273), (297, 273, 274, 298), (298, 274, 275, 299), (299, 275, 276, 300), (300, 276, 277, 301), (301, 277, 278, 302), (302, 278, 279, 303), (279, 280, 304, 303), (280, 281, 305, 304), (281, 282, 306, 305), (282, 283, 307, 306), (283, 284, 308, 307), (284, 285, 309, 308), (286, 310, 309, 285), (287, 311, 310, 286), (288, 312, 311, 287), (289, 313, 312, 288), (290, 314, 313, 289), (267, 291, 314, 290), (316, 315, 291, 292), (317, 316, 292, 293), (318, 317, 293, 294), (319, 318, 294, 295), (320, 319, 295, 296), (321, 320, 296, 297), (321, 297, 298, 322), (322, 298, 299, 323), (323, 299, 300, 324), (324, 300, 301, 325), (325, 301, 302, 326), (326, 302, 303, 327), (303, 304, 328, 327), (304, 305, 329, 328), (305, 306, 330, 329), (306, 307, 331, 330), (307, 308, 332, 331), (308, 309, 333, 332), (310, 334, 333, 309), (311, 335, 334, 310), (312, 336, 335, 311), (313, 337, 336, 312), (314, 338, 337, 313), (291, 315, 338, 314), (340, 339, 315, 316), (341, 340, 316, 317), (342, 341, 317, 318), (343, 342, 318, 319), (344, 343, 319, 320), (345, 344, 320, 321), (345, 321, 322, 346), (346, 322, 323, 347), (347, 323, 324, 348), (348, 324, 325, 349), (349, 325, 326, 350), (350, 326, 327, 351), (327, 328, 352, 351), (328, 329, 353, 352), (329, 330, 354, 353), (330, 331, 355, 354), (331, 332, 356, 355), (332, 333, 357, 356), (334, 358, 357, 333), (335, 359, 358, 334), (336, 360, 359, 335), (337, 361, 360, 336), (338, 362, 361, 337), (315, 339, 362, 338), (364, 363, 339, 340), (365, 364, 340, 341), (366, 365, 341, 342), (367, 366, 342, 343), (368, 367, 343, 344), (369, 368, 344, 345), (369, 345, 346, 370), (370, 346, 347, 371), (371, 347, 348, 372), (372, 348, 349, 373), (373, 349, 350, 374), (374, 350, 351, 375), (351, 352, 376, 375), (352, 353, 377, 376), (353, 354, 378, 377), (354, 355, 379, 378), (355, 356, 380, 379), (356, 357, 381, 380), (358, 382, 381, 357), (359, 383, 382, 358), (360, 384, 383, 359), (361, 385, 384, 360), (362, 386, 385, 361), (339, 363, 386, 362), (388, 387, 363, 364), (389, 388, 364, 365), (390, 389, 365, 366), (391, 390, 366, 367), (392, 391, 367, 368), (393, 392, 368, 369), (393, 369, 370, 394), (394, 370, 371, 395), (395, 371, 372, 396), (396, 372, 373, 397), (397, 373, 374, 398), (398, 374, 375, 399), (375, 376, 400, 399), (376, 377, 401, 400), (377, 378, 402, 401), (378, 379, 403, 402), (379, 380, 404, 403), (380, 381, 405, 404), (382, 406, 405, 381), (383, 407, 406, 382), (384, 408, 407, 383), (385, 409, 408, 384), (386, 410, 409, 385), (363, 387, 410, 386), (411, 387, 388, 412), (412, 388, 389, 413), (413, 389, 390, 414), (414, 390, 391, 415), (415, 391, 392, 416), (417, 416, 392, 393), (418, 417, 393, 394), (419, 418, 394, 395), (420, 419, 395, 396), (421, 420, 396, 397), (422, 421, 397, 398), (423, 422, 398, 399), (400, 424, 423, 399), (401, 425, 424, 400), (402, 426, 425, 401), (403, 427, 426, 402), (404, 428, 427, 403), (405, 429, 428, 404), (406, 430, 429, 405), (406, 407, 431, 430), (407, 408, 432, 431), (408, 409, 433, 432), (409, 410, 434, 433), (410, 387, 411, 434), (435, 411, 412, 436), (436, 412, 413, 437), (437, 413, 414, 438), (438, 414, 415, 439), (439, 415, 416, 440), (441, 440, 416, 417), (442, 441, 417, 418), (443, 442, 418, 419), (444, 443, 419, 420), (445, 444, 420, 421), (446, 445, 421, 422), (447, 446, 422, 423), (424, 448, 447, 423), (425, 449, 448, 424), (426, 450, 449, 425), (427, 451, 450, 426), (428, 452, 451, 427), (429, 453, 452, 428), (430, 454, 453, 429), (430, 431, 455, 454), (431, 432, 456, 455), (432, 433, 457, 456), (433, 434, 458, 457), (434, 411, 435, 458), (459, 435, 436, 460), (460, 436, 437, 461), (461, 437, 438, 462), (462, 438, 439, 463), (463, 439, 440, 464), (465, 464, 440, 441), (466, 465, 441, 442), (467, 466, 442, 443), (468, 467, 443, 444), (469, 468, 444, 445), (470, 469, 445, 446), (471, 470, 446, 447), (448, 472, 471, 447), (449, 473, 472, 448), (450, 474, 473, 449), (451, 475, 474, 450), (452, 476, 475, 451), (453, 477, 476, 452), (454, 478, 477, 453), (454, 455, 479, 478), (455, 456, 480, 479), (456, 457, 481, 480), (457, 458, 482, 481), (458, 435, 459, 482), (483, 459, 460, 484), (484, 460, 461, 485), (485, 461, 462, 486), (486, 462, 463, 487), (487, 463, 464, 488), (489, 488, 464, 465), (490, 489, 465, 466), (491, 490, 466, 467), (492, 491, 467, 468), (493, 492, 468, 469), (494, 493, 469, 470), (495, 494, 470, 471), (472, 496, 495, 471), (473, 497, 496, 472), (474, 498, 497, 473), (475, 499, 498, 474), (476, 500, 499, 475), (477, 501, 500, 476), (478, 502, 501, 477), (478, 479, 503, 502), (479, 480, 504, 503), (480, 481, 505, 504), (481, 482, 506, 505), (482, 459, 483, 506), (507, 483, 484, 508), (508, 484, 485, 509), (509, 485, 486, 510), (510, 486, 487, 511), (511, 487, 488, 512), (513, 512, 488, 489), (514, 513, 489, 490), (515, 514, 490, 491), (516, 515, 491, 492), (517, 516, 492, 493), (518, 517, 493, 494), (519, 518, 494, 495), (496, 520, 519, 495), (497, 521, 520, 496), (498, 522, 521, 497), (499, 523, 522, 498), (500, 524, 523, 499), (501, 525, 524, 500), (502, 526, 525, 501), (502, 503, 527, 526), (503, 504, 528, 527), (504, 505, 529, 528), (505, 506, 530, 529), (506, 483, 507, 530), (507, 508, 531), (508, 509, 531), (509, 510, 531), (510, 511, 531), (511, 512, 531), (512, 513, 531), (531, 513, 514), (531, 514, 515), (531, 515, 516), (531, 516, 517), (531, 517, 518), (531, 518, 519), (520, 531, 519), (521, 531, 520), (522, 531, 521), (523, 531, 522), (524, 531, 523), (525, 531, 524), (525, 526, 531), (526, 527, 531), (527, 528, 531), (528, 529, 531), (529, 530, 531), (530, 507, 531), (534, 533, 532), (535, 534, 532), (536, 535, 532), (537, 536, 532), (538, 537, 532), (539, 538, 532), (539, 532, 540), (540, 532, 541), (541, 532, 542), (542, 532, 543), (543, 532, 544), (544, 532, 545), (532, 546, 545), (532, 547, 546), (532, 548, 547), (532, 549, 548), (532, 550, 549), (532, 551, 550), (552, 551, 532), (553, 552, 532), (554, 553, 532), (555, 554, 532), (556, 555, 532), (533, 556, 532), (558, 557, 533, 534), (559, 558, 534, 535), (560, 559, 535, 536), (561, 560, 536, 537), (562, 561, 537, 538), (563, 562, 538, 539), (563, 539, 540, 564), (564, 540, 541, 565), (565, 541, 542, 566), (566, 542, 543, 567), (567, 543, 544, 568), (568, 544, 545, 569), (545, 546, 570, 569), (546, 547, 571, 570), (547, 548, 572, 571), (548, 549, 573, 572), (549, 550, 574, 573), (550, 551, 575, 574), (552, 576, 575, 551), (553, 577, 576, 552), (554, 578, 577, 553), (555, 579, 578, 554), (556, 580, 579, 555), (533, 557, 580, 556), (582, 581, 557, 558), (583, 582, 558, 559), (584, 583, 559, 560), (585, 584, 560, 561), (586, 585, 561, 562), (587, 586, 562, 563), (587, 563, 564, 588), (588, 564, 565, 589), (589, 565, 566, 590), (590, 566, 567, 591), (591, 567, 568, 592), (592, 568, 569, 593), (569, 570, 594, 593), (570, 571, 595, 594), (571, 572, 596, 595), (572, 573, 597, 596), (573, 574, 598, 597), (574, 575, 599, 598), (576, 600, 599, 575), (577, 601, 600, 576), (578, 602, 601, 577), (579, 603, 602, 578), (580, 604, 603, 579), (557, 581, 604, 580), (606, 605, 581, 582), (607, 606, 582, 583), (608, 607, 583, 584), (609, 608, 584, 585), (610, 609, 585, 586), (611, 610, 586, 587), (611, 587, 588, 612), (612, 588, 589, 613), (613, 589, 590, 614), (614, 590, 591, 615), (615, 591, 592, 616), (616, 592, 593, 617), (593, 594, 618, 617), (594, 595, 619, 618), (595, 596, 620, 619), (596, 597, 621, 620), (597, 598, 622, 621), (598, 599, 623, 622), (600, 624, 623, 599), (601, 625, 624, 600), (602, 626, 625, 601), (603, 627, 626, 602), (604, 628, 627, 603), (581, 605, 628, 604), (630, 629, 605, 606), (631, 630, 606, 607), (632, 631, 607, 608), (633, 632, 608, 609), (634, 633, 609, 610), (635, 634, 610, 611), (635, 611, 612, 636), (636, 612, 613, 637), (637, 613, 614, 638), (638, 614, 615, 639), (639, 615, 616, 640), (640, 616, 617, 641), (617, 618, 642, 641), (618, 619, 643, 642), (619, 620, 644, 643), (620, 621, 645, 644), (621, 622, 646, 645), (622, 623, 647, 646), (624, 648, 647, 623), (625, 649, 648, 624), (626, 650, 649, 625), (627, 651, 650, 626), (628, 652, 651, 627), (605, 629, 652, 628), (654, 653, 629, 630), (655, 654, 630, 631), (656, 655, 631, 632), (657, 656, 632, 633), (658, 657, 633, 634), (659, 658, 634, 635), (659, 635, 636, 660), (660, 636, 637, 661), (661, 637, 638, 662), (662, 638, 639, 663), (663, 639, 640, 664), (664, 640, 641, 665), (641, 642, 666, 665), (642, 643, 667, 666), (643, 644, 668, 667), (644, 645, 669, 668), (645, 646, 670, 669), (646, 647, 671, 670), (648, 672, 671, 647), (649, 673, 672, 648), (650, 674, 673, 649), (651, 675, 674, 650), (652, 676, 675, 651), (629, 653, 676, 652), (677, 653, 654, 678), (678, 654, 655, 679), (679, 655, 656, 680), (680, 656, 657, 681), (681, 657, 658, 682), (683, 682, 658, 659), (684, 683, 659, 660), (685, 684, 660, 661), (686, 685, 661, 662), (687, 686, 662, 663), (688, 687, 663, 664), (689, 688, 664, 665), (666, 690, 689, 665), (667, 691, 690, 666), (668, 692, 691, 667), (669, 693, 692, 668), (670, 694, 693, 669), (671, 695, 694, 670), (672, 696, 695, 671), (672, 673, 697, 696), (673, 674, 698, 697), (674, 675, 699, 698), (675, 676, 700, 699), (676, 653, 677, 700), (701, 677, 678, 702), (702, 678, 679, 703), (703, 679, 680, 704), (704, 680, 681, 705), (705, 681, 682, 706), (707, 706, 682, 683), (708, 707, 683, 684), (709, 708, 684, 685), (710, 709, 685, 686), (711, 710, 686, 687), (712, 711, 687, 688), (713, 712, 688, 689), (690, 714, 713, 689), (691, 715, 714, 690), (692, 716, 715, 691), (693, 717, 716, 692), (694, 718, 717, 693), (695, 719, 718, 694), (696, 720, 719, 695), (696, 697, 721, 720), (697, 698, 722, 721), (698, 699, 723, 722), (699, 700, 724, 723), (700, 677, 701, 724), (725, 701, 702, 726), (726, 702, 703, 727), (727, 703, 704, 728), (728, 704, 705, 729), (729, 705, 706, 730), (731, 730, 706, 707), (732, 731, 707, 708), (733, 732, 708, 709), (734, 733, 709, 710), (735, 734, 710, 711), (736, 735, 711, 712), (737, 736, 712, 713), (714, 738, 737, 713), (715, 739, 738, 714), (716, 740, 739, 715), (717, 741, 740, 716), (718, 742, 741, 717), (719, 743, 742, 718), (720, 744, 743, 719), (720, 721, 745, 744), (721, 722, 746, 745), (722, 723, 747, 746), (723, 724, 748, 747), (724, 701, 725, 748), (749, 725, 726, 750), (750, 726, 727, 751), (751, 727, 728, 752), (752, 728, 729, 753), (753, 729, 730, 754), (755, 754, 730, 731), (756, 755, 731, 732), (757, 756, 732, 733), (758, 757, 733, 734), (759, 758, 734, 735), (760, 759, 735, 736), (761, 760, 736, 737), (738, 762, 761, 737), (739, 763, 762, 738), (740, 764, 763, 739), (741, 765, 764, 740), (742, 766, 765, 741), (743, 767, 766, 742), (744, 768, 767, 743), (744, 745, 769, 768), (745, 746, 770, 769), (746, 747, 771, 770), (747, 748, 772, 771), (748, 725, 749, 772), (773, 749, 750, 774), (774, 750, 751, 775), (775, 751, 752, 776), (776, 752, 753, 777), (777, 753, 754, 778), (779, 778, 754, 755), (780, 779, 755, 756), (781, 780, 756, 757), (782, 781, 757, 758), (783, 782, 758, 759), (784, 783, 759, 760), (785, 784, 760, 761), (762, 786, 785, 761), (763, 787, 786, 762), (764, 788, 787, 763), (765, 789, 788, 764), (766, 790, 789, 765), (767, 791, 790, 766), (768, 792, 791, 767), (768, 769, 793, 792), (769, 770, 794, 793), (770, 771, 795, 794), (771, 772, 796, 795), (772, 749, 773, 796), (773, 774, 797), (774, 775, 797), (775, 776, 797), (776, 777, 797), (777, 778, 797), (778, 779, 797), (797, 779, 780), (797, 780, 781), (797, 781, 782), (797, 782, 783), (797, 783, 784), (797, 784, 785), (786, 797, 785), (787, 797, 786), (788, 797, 787), (789, 797, 788), (790, 797, 789), (791, 797, 790), (791, 792, 797), (792, 793, 797), (793, 794, 797), (794, 795, 797), (795, 796, 797), (796, 773, 797)])
me_layer_2.materials.append(mat_default)
me_layer_2.use_remesh_preserve_volume = False
me_layer_2.use_remesh_preserve_attributes = False
me_layer_2.use_mirror_vertex_groups = False
me_layer_2.update()

# ---- objects
ob_box2_uv_empty = bpy.data.objects.new('box2-uv_empty', None)
ob_box2_uv = bpy.data.objects.new('box2-uv', me_box2_uv)
ob_layer_2 = bpy.data.objects.new('Layer 2', me_layer_2)

# ---- transforms, parenting, visibility, modifiers, constraints
ob_box2_uv_empty.location = (0.0, 0.0, 0.0)
ob_box2_uv_empty.empty_image_offset = (0.0, 0.0)
ob_box2_uv_empty.lineart.crease_threshold = 0.0
ob_box2_uv.parent = ob_box2_uv_empty
ob_box2_uv.location = (0.0, 0.0, 0.0)
ob_box2_uv.lineart.crease_threshold = 0.0
ob_layer_2.parent = ob_box2_uv_empty
ob_layer_2.location = (0.0, 0.0, 0.0)
ob_layer_2.lineart.crease_threshold = 0.0

# ---- collection membership
col_collection_1.objects.link(ob_box2_uv_empty)
col_collection_1.objects.link(ob_box2_uv)
col_collection_1.objects.link(ob_layer_2)

# ---- scene / render settings (as saved in the file)
scene.frame_start = 1; scene.frame_end = 250; scene.frame_set(1)
scene.render.engine = 'BLENDER_EEVEE_NEXT'
scene.render.resolution_percentage = 50
scene.render.dither_intensity = 0.0
scene.cycles.use_denoising = False
scene.cycles.samples = 128
scene.cycles.sampling_pattern = 'TABULATED_SOBOL'
scene.cycles.light_sampling_threshold = 0.0
scene.cycles.use_adaptive_sampling = False
scene.cycles.use_light_tree = False
scene.cycles.blur_glossy = 0.0
scene.cycles.sample_clamp_indirect = 0.0
scene.view_settings.view_transform = 'Standard'
bpy.context.view_layer.update()

# ---- added for rendering (the .blend has no active camera and no usable light): camera, sun
cam_auto = bpy.data.cameras.new('AutoCamera')
cam_auto.lens = 50.0
cam_auto.sensor_width = 36.0
cam_auto.clip_end = 1000.0
ob_auto_camera = bpy.data.objects.new('AutoCamera', cam_auto)
scene.collection.objects.link(ob_auto_camera)
ob_auto_camera.location = (1.61321, -2.03785, 1.35857)
ob_auto_camera.rotation_euler = (1.09748, -7.21219e-08, 0.694738)
scene.camera = ob_auto_camera
light_auto_sun = bpy.data.lights.new('AutoSun', 'SUN')
light_auto_sun.energy = 3.0
light_auto_sun.angle = 0.0523599
ob_auto_sun = bpy.data.objects.new('AutoSun', light_auto_sun)
scene.collection.objects.link(ob_auto_sun)
ob_auto_sun.rotation_euler = (0.872665, 0.174533, 0.523599)
bpy.context.view_layer.update()
